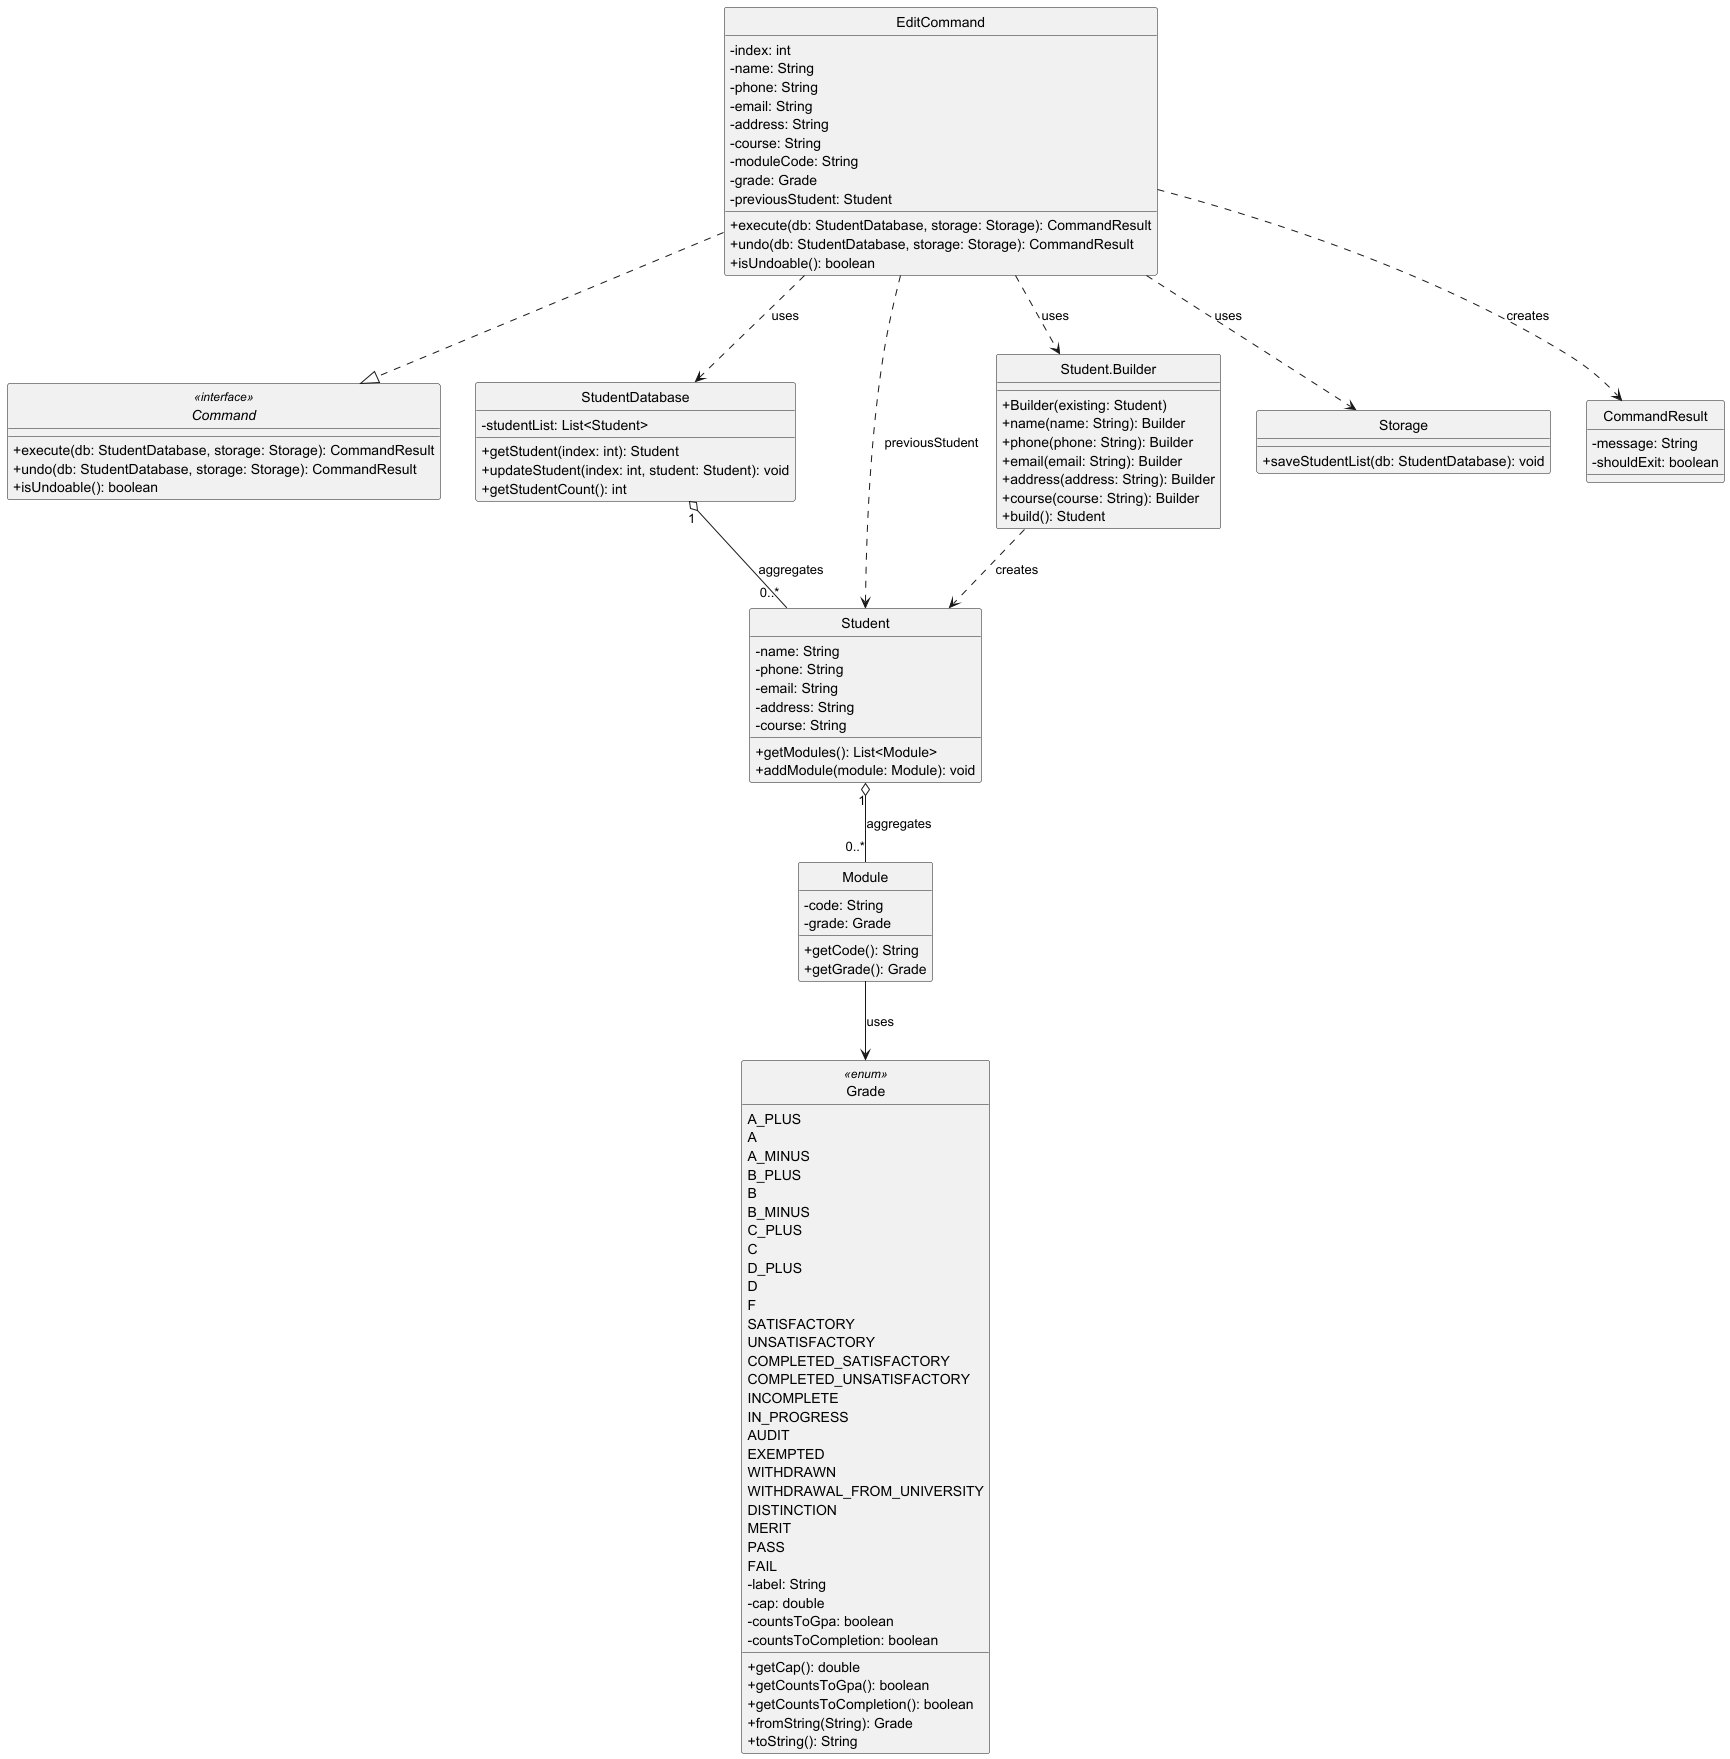

The diagram above was rendered by PlantUML. Its source (embedded in the PNG):
@startuml EditCommand

skinparam classAttributeIconSize 0
skinparam style strictuml

interface Command <<interface>> {
  + execute(db: StudentDatabase, storage: Storage): CommandResult
  + undo(db: StudentDatabase, storage: Storage): CommandResult
  + isUndoable(): boolean
}

class EditCommand {
  - index: int
  - name: String
  - phone: String
  - email: String
  - address: String
  - course: String
  - moduleCode: String
  - grade: Grade
  - previousStudent: Student
  + execute(db: StudentDatabase, storage: Storage): CommandResult
  + undo(db: StudentDatabase, storage: Storage): CommandResult
  + isUndoable(): boolean
}

class StudentDatabase {
  - studentList: List<Student>
  + getStudent(index: int): Student
  + updateStudent(index: int, student: Student): void
  + getStudentCount(): int
}

class Student {
  - name: String
  - phone: String
  - email: String
  - address: String
  - course: String
  + getModules(): List<Module>
  + addModule(module: Module): void
}

class "Student.Builder" as StudentBuilder {
  + Builder(existing: Student)
  + name(name: String): Builder
  + phone(phone: String): Builder
  + email(email: String): Builder
  + address(address: String): Builder
  + course(course: String): Builder
  + build(): Student
}

class Module {
  - code: String
  - grade: Grade
  + getCode(): String
  + getGrade(): Grade
}

enum Grade <<enum>>{
    A_PLUS
    A
    A_MINUS
    B_PLUS
    B
    B_MINUS
    C_PLUS
    C
    D_PLUS
    D
    F
    SATISFACTORY
    UNSATISFACTORY
    COMPLETED_SATISFACTORY
    COMPLETED_UNSATISFACTORY
    INCOMPLETE
    IN_PROGRESS
    AUDIT
    EXEMPTED
    WITHDRAWN
    WITHDRAWAL_FROM_UNIVERSITY
    DISTINCTION
    MERIT
    PASS
    FAIL
    -label: String
    -cap: double
    -countsToGpa: boolean
    -countsToCompletion: boolean
    +getCap(): double
    +getCountsToGpa(): boolean
    +getCountsToCompletion(): boolean
    +fromString(String): Grade
    +toString(): String
}

class Storage {
  + saveStudentList(db: StudentDatabase): void
}

class CommandResult {
  - message: String
  - shouldExit: boolean
}

EditCommand ..|> Command
EditCommand ..> StudentDatabase : uses
EditCommand ..> Storage : uses
EditCommand ..> CommandResult : creates
EditCommand ..> StudentBuilder : uses
EditCommand ..> Student : previousStudent
StudentBuilder ..> Student : creates
StudentDatabase "1" o-- "0..*" Student : aggregates
Student "1" o-- "0..*" Module : aggregates
Module --> Grade : uses

@enduml